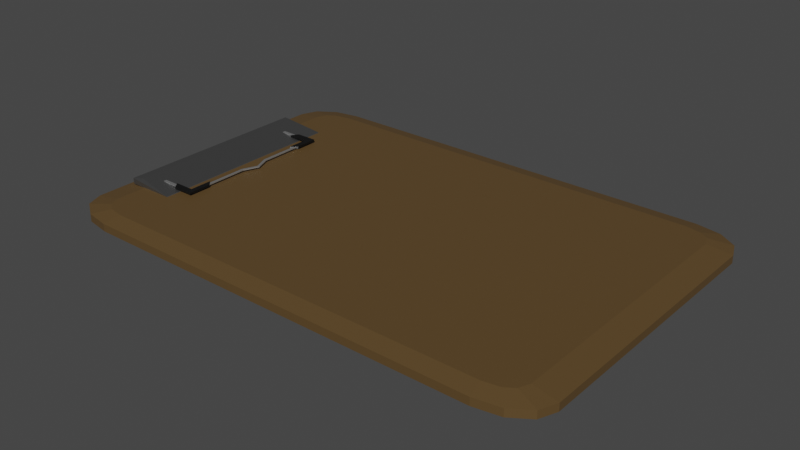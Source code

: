 # Source: clipboard.blend  (saved by Blender 3.3.6; exported with 4.5.12 LTS)
import bpy
from mathutils import Matrix  # noqa: F401  (used for matrix-valued properties, if any)

bpy.ops.wm.read_factory_settings(use_empty=True)
scene = bpy.context.scene
scene.name = 'Scene'

# ---- collections
col_collection = bpy.data.collections.new('Collection'); scene.collection.children.link(col_collection)

# ---- materials (node trees are filled in below, after node groups)
mat_base = bpy.data.materials.new('Base')
mat_base.use_transparent_shadow = False
mat_basemetal = bpy.data.materials.new('BaseMetal')
mat_basemetal.use_transparent_shadow = False
mat_clipbase = bpy.data.materials.new('ClipBase')
mat_clipbase.use_transparent_shadow = False
mat_clipblack = bpy.data.materials.new('ClipBlack')
mat_clipblack.use_transparent_shadow = False

# ---- node groups
ng_auto_smooth = bpy.data.node_groups.new('Auto Smooth', 'GeometryNodeTree')
_s = ng_auto_smooth.interface.new_socket(name='Geometry', in_out='OUTPUT', socket_type='NodeSocketGeometry')
_s = ng_auto_smooth.interface.new_socket(name='Geometry', in_out='INPUT', socket_type='NodeSocketGeometry')
_s = ng_auto_smooth.interface.new_socket(name='Angle', in_out='INPUT', socket_type='NodeSocketFloat')
_s.subtype = 'ANGLE'
_s.min_value = 0.0
_s.max_value = 3.142
ng_auto_smooth.is_modifier = True
_N = ng_auto_smooth.nodes; _L = ng_auto_smooth.links
n0 = _N.new('NodeGroupOutput'); n0.name = 'Group Output'; n0.location = (480, -100)
n1 = _N.new('NodeGroupInput'); n1.name = 'Group Input'; n1.location = (-420, -300)
n2 = _N.new('NodeGroupInput'); n2.name = 'Group Input.001'; n2.location = (-60, -100)
n3 = _N.new('GeometryNodeSetShadeSmooth'); n3.name = 'Set Shade Smooth'; n3.location = (120, -100)
n3.domain = 'EDGE'
n4 = _N.new('GeometryNodeSetShadeSmooth'); n4.name = 'Set Shade Smooth.001'; n4.location = (300, -100)
n5 = _N.new('GeometryNodeInputMeshEdgeAngle'); n5.name = 'Edge Angle'; n5.location = (-420, -220)
n6 = _N.new('GeometryNodeInputEdgeSmooth'); n6.name = 'Is Edge Smooth'; n6.location = (-60, -160)
n7 = _N.new('GeometryNodeInputShadeSmooth'); n7.name = 'Is Face Smooth'; n7.location = (-240, -340)
n8 = _N.new('FunctionNodeBooleanMath'); n8.name = 'Boolean Math'; n8.location = (-60, -220)
n9 = _N.new('FunctionNodeCompare'); n9.name = 'Compare'; n9.location = (-240, -180)
n9.operation = 'LESS_EQUAL'
_L.new(n5.outputs[0], n9.inputs[0])
_L.new(n4.outputs[0], n0.inputs[0])
_L.new(n1.outputs[1], n9.inputs[1])
_L.new(n9.outputs[0], n8.inputs[0])
_L.new(n7.outputs[0], n8.inputs[1])
_L.new(n2.outputs[0], n3.inputs[0])
_L.new(n6.outputs[0], n3.inputs[1])
_L.new(n3.outputs[0], n4.inputs[0])
_L.new(n8.outputs[0], n3.inputs[2])
n0.is_active_output = True

# ---- material node trees
mat_base.use_nodes = True; mat_base.node_tree.nodes.clear()
_N = mat_base.node_tree.nodes; _L = mat_base.node_tree.links
n0 = _N.new('ShaderNodeBsdfPrincipled'); n0.name = 'Principled BSDF'; n0.location = (10, 300)
n0.distribution = 'GGX'
n0.subsurface_method = 'RANDOM_WALK_SKIN'
n0.inputs[0].default_value = (0.1065, 0.06258, 0.02204, 1.0)
n0.inputs[3].default_value = 1.45
n0.inputs[27].default_value = (0.0, 0.0, 0.0, 1.0)
n0.inputs[28].default_value = 1.0
n1 = _N.new('ShaderNodeOutputMaterial'); n1.name = 'Material Output'; n1.location = (300, 300)
_L.new(n0.outputs[0], n1.inputs[0])
n1.is_active_output = True
mat_basemetal.use_nodes = True; mat_basemetal.node_tree.nodes.clear()
_N = mat_basemetal.node_tree.nodes; _L = mat_basemetal.node_tree.links
n0 = _N.new('ShaderNodeBsdfPrincipled'); n0.name = 'Principled BSDF'; n0.location = (10, 300)
n0.distribution = 'GGX'
n0.subsurface_method = 'RANDOM_WALK_SKIN'
n0.inputs[0].default_value = (0.3032, 0.3032, 0.3032, 1.0)
n0.inputs[1].default_value = 1.0
n0.inputs[3].default_value = 1.45
n0.inputs[27].default_value = (0.0, 0.0, 0.0, 1.0)
n0.inputs[28].default_value = 1.0
n1 = _N.new('ShaderNodeOutputMaterial'); n1.name = 'Material Output'; n1.location = (300, 300)
_L.new(n0.outputs[0], n1.inputs[0])
n1.is_active_output = True
mat_clipbase.use_nodes = True; mat_clipbase.node_tree.nodes.clear()
_N = mat_clipbase.node_tree.nodes; _L = mat_clipbase.node_tree.links
n0 = _N.new('ShaderNodeBsdfPrincipled'); n0.name = 'Principled BSDF'; n0.location = (10, 300)
n0.distribution = 'GGX'
n0.subsurface_method = 'RANDOM_WALK_SKIN'
n0.inputs[0].default_value = (0.8829, 0.8829, 0.8829, 1.0)
n0.inputs[1].default_value = 1.0
n0.inputs[3].default_value = 1.45
n0.inputs[27].default_value = (0.0, 0.0, 0.0, 1.0)
n0.inputs[28].default_value = 1.0
n1 = _N.new('ShaderNodeOutputMaterial'); n1.name = 'Material Output'; n1.location = (300, 300)
_L.new(n0.outputs[0], n1.inputs[0])
n1.is_active_output = True
mat_clipblack.use_nodes = True; mat_clipblack.node_tree.nodes.clear()
_N = mat_clipblack.node_tree.nodes; _L = mat_clipblack.node_tree.links
n0 = _N.new('ShaderNodeBsdfPrincipled'); n0.name = 'Principled BSDF'; n0.location = (10, 300)
n0.distribution = 'GGX'
n0.subsurface_method = 'RANDOM_WALK_SKIN'
n0.inputs[0].default_value = (0.00258, 0.00258, 0.00258, 1.0)
n0.inputs[3].default_value = 1.45
n0.inputs[27].default_value = (0.0, 0.0, 0.0, 1.0)
n0.inputs[28].default_value = 1.0
n1 = _N.new('ShaderNodeOutputMaterial'); n1.name = 'Material Output'; n1.location = (300, 300)
_L.new(n0.outputs[0], n1.inputs[0])
n1.is_active_output = True

# ---- world
world_world = bpy.data.worlds.new('World'); scene.world = world_world
world_world.use_nodes = True; world_world.node_tree.nodes.clear()
_N = world_world.node_tree.nodes; _L = world_world.node_tree.links
n0 = _N.new('ShaderNodeOutputWorld'); n0.name = 'World Output'; n0.location = (300, 300)
n1 = _N.new('ShaderNodeBackground'); n1.name = 'Background'; n1.location = (10, 300)
n1.inputs[0].default_value = (0.05088, 0.05088, 0.05088, 1.0)
_L.new(n1.outputs[0], n0.inputs[0])
n0.is_active_output = True
world_world.color = (0.05088, 0.05088, 0.05088)
world_world.use_sun_shadow = False
world_world.sun_shadow_jitter_overblur = 0.0

# ---- meshes
me_cube_001 = bpy.data.meshes.new('Cube.001')
me_cube_001.from_pydata([(-0.7872, -0.9029, -1.706), (-0.8, -1.0, -0.9029), (-0.9029, -0.7872, -1.706), (-1.0, -0.8, -0.9029), (-0.8497, -0.8862, -1.706), (-0.9, -0.9732, -0.9029), (-0.8862, -0.8497, -1.706), (-0.9732, -0.9, -0.9029), (-0.9029, -0.7872, 1.706), (-1.0, -0.8, 0.9029), (-0.7872, -0.9029, 1.706), (-0.8, -1.0, 0.9029), (-0.8862, -0.8497, 1.706), (-0.9732, -0.9, 0.9029), (-0.8497, -0.8862, 1.706), (-0.9, -0.9732, 0.9029), (-0.9029, 0.7872, -1.706), (-1.0, 0.8, -0.9029), (-0.7872, 0.9029, -1.706), (-0.8, 1.0, -0.9029), (-0.8862, 0.8497, -1.706), (-0.9732, 0.9, -0.9029), (-0.8497, 0.8862, -1.706), (-0.9, 0.9732, -0.9029), (-0.7872, 0.9029, 1.706), (-0.8, 1.0, 0.9029), (-0.9029, 0.7872, 1.706), (-1.0, 0.8, 0.9029), (-0.8497, 0.8862, 1.706), (-0.9, 0.9732, 0.9029), (-0.8862, 0.8497, 1.706), (-0.9732, 0.9, 0.9029), (0.9029, -0.7872, -1.706), (1.0, -0.8, -0.9029), (0.7872, -0.9029, -1.706), (0.8, -1.0, -0.9029), (0.8862, -0.8497, -1.706), (0.9732, -0.9, -0.9029), (0.8497, -0.8862, -1.706), (0.9, -0.9732, -0.9029), (0.7872, -0.9029, 1.706), (0.8, -1.0, 0.9029), (0.9029, -0.7872, 1.706), (1.0, -0.8, 0.9029), (0.8497, -0.8862, 1.706), (0.9, -0.9732, 0.9029), (0.8862, -0.8497, 1.706), (0.9732, -0.9, 0.9029), (0.7872, 0.9029, -1.706), (0.8, 1.0, -0.9029), (0.9029, 0.7872, -1.706), (1.0, 0.8, -0.9029), (0.8497, 0.8862, -1.706), (0.9, 0.9732, -0.9029), (0.8862, 0.8497, -1.706), (0.9732, 0.9, -0.9029), (0.9029, 0.7872, 1.706), (1.0, 0.8, 0.9029), (0.7872, 0.9029, 1.706), (0.8, 1.0, 0.9029), (0.8862, 0.8497, 1.706), (0.9732, 0.9, 0.9029), (0.8497, 0.8862, 1.706), (0.9, 0.9732, 0.9029), (-0.9662, -0.6012, 1.617), (-0.774, -0.6012, 1.617), (-0.9662, 0.6012, 1.617), (-0.774, 0.6012, 1.617), (-0.9352, 0.5702, 2.972), (-0.9352, -0.5702, 2.972), (-0.7757, -0.6023, 1.817), (-0.7757, 0.6023, 1.817), (-0.9662, 0.6012, 2.967), (-0.9662, -0.6012, 2.967)], [], [(7, 13, 9, 3), (41, 35, 39, 45), (31, 21, 17, 27), (5, 15, 13, 7), (29, 23, 21, 31), (35, 41, 11, 1), (56, 60, 62, 58, 24, 28, 30, 26, 8, 12, 14, 10, 40, 44, 46, 42), (3, 9, 27, 17), (19, 25, 59, 49), (47, 37, 33, 43), (25, 19, 23, 29), (61, 55, 53, 63), (57, 51, 55, 61), (45, 39, 37, 47), (63, 53, 49, 59), (51, 57, 43, 33), (1, 11, 15, 5), (4, 0, 1, 5), (10, 14, 15, 11), (6, 4, 5, 7), (14, 12, 13, 15), (2, 6, 7, 3), (12, 8, 9, 13), (28, 24, 25, 29), (18, 22, 23, 19), (30, 28, 29, 31), (22, 20, 21, 23), (26, 30, 31, 27), (20, 16, 17, 21), (60, 56, 57, 61), (50, 54, 55, 51), (62, 60, 61, 63), (54, 52, 53, 55), (58, 62, 63, 59), (52, 48, 49, 53), (44, 40, 41, 45), (34, 38, 39, 35), (46, 44, 45, 47), (38, 36, 37, 39), (42, 46, 47, 43), (36, 32, 33, 37), (3, 17, 16, 2), (19, 49, 48, 18), (51, 33, 32, 50), (35, 1, 0, 34), (8, 26, 27, 9), (40, 10, 11, 41), (43, 57, 56, 42), (59, 25, 24, 58), (16, 20, 22, 18, 48, 52, 54, 50, 32, 36, 38, 34, 0, 4, 6, 2), (64, 66, 67, 65), (69, 70, 71, 68), (65, 67, 71, 70), (66, 64, 73, 72), (67, 66, 72, 71), (64, 65, 70, 73), (69, 68, 72, 73), (70, 69, 73), (68, 71, 72)])
me_cube_001.polygons.foreach_set('material_index', [0, 0, 0, 0, 0, 0, 0, 0, 0, 0, 0, 0, 0, 0, 0, 0, 0, 0, 0, 0, 0, 0, 0, 0, 0, 0, 0, 0, 0, 0, 0, 0, 0, 0, 0, 0, 0, 0, 0, 0, 0, 0, 0, 0, 0, 0, 0, 0, 0, 0, 1, 1, 1, 1, 1, 1, 1, 1, 1])
_uv = me_cube_001.uv_layers.new(name='UVMap')
_uv.uv.foreach_set('vector', [0.3871, 0.0125, 0.6129, 0.0125, 0.6129, 0.025, 0.3871, 0.025, 0.6129, 0.775, 0.3871, 0.775, 0.3871, 0.7625, 0.6129, 0.7625, 0.6129, 0.2375, 0.3871, 0.2375, 0.3871, 0.225, 0.6129, 0.225, 0.3871, 0.0, 0.6129, 0.0, 0.6129, 0.0125, 0.3871, 0.0125, 0.6129, 0.2625, 0.3871, 0.2625, 0.3871, 0.2375, 0.6129, 0.2375, 0.3871, 0.775, 0.6129, 0.775, 0.6129, 0.975, 0.3871, 0.975, 0.6371, 0.5266, 0.6392, 0.5188, 0.6438, 0.5142, 0.6516, 0.5121, 0.8484, 0.5121, 0.8562, 0.5142, 0.8608, 0.5188, 0.8629, 0.5266, 0.8629, 0.7234, 0.8608, 0.7312, 0.8562, 0.7358, 0.8484, 0.7379, 0.6516, 0.7379, 0.6438, 0.7358, 0.6392, 0.7312, 0.6371, 0.7234, 0.3871, 0.025, 0.6129, 0.025, 0.6129, 0.225, 0.3871, 0.225, 0.3871, 0.275, 0.6129, 0.275, 0.6129, 0.475, 0.3871, 0.475, 0.6129, 0.7375, 0.3871, 0.7375, 0.3871, 0.725, 0.6129, 0.725, 0.6129, 0.275, 0.3871, 0.275, 0.3871, 0.2625, 0.6129, 0.2625, 0.6129, 0.5125, 0.3871, 0.5125, 0.3871, 0.4875, 0.6129, 0.4875, 0.6129, 0.525, 0.3871, 0.525, 0.3871, 0.5125, 0.6129, 0.5125, 0.6129, 0.7625, 0.3871, 0.7625, 0.3871, 0.7375, 0.6129, 0.7375, 0.6129, 0.4875, 0.3871, 0.4875, 0.3871, 0.475, 0.6129, 0.475, 0.3871, 0.525, 0.6129, 0.525, 0.6129, 0.725, 0.3871, 0.725, 0.3871, 0.975, 0.6129, 0.975, 0.6129, 1.0, 0.3871, 1.0, 0.1438, 0.7358, 0.1516, 0.7379, 0.15, 0.75, 0.1375, 0.7467, 0.8484, 0.7379, 0.8562, 0.7358, 0.8625, 0.7467, 0.85, 0.75, 0.1392, 0.7312, 0.1438, 0.7358, 0.1375, 0.7467, 0.1283, 0.7375, 0.8562, 0.7358, 0.8608, 0.7312, 0.8717, 0.7375, 0.8625, 0.7467, 0.1371, 0.7234, 0.1392, 0.7312, 0.1283, 0.7375, 0.125, 0.725, 0.8608, 0.7312, 0.8629, 0.7234, 0.875, 0.725, 0.8717, 0.7375, 0.8562, 0.5142, 0.8484, 0.5121, 0.85, 0.5, 0.8625, 0.5033, 0.1516, 0.5121, 0.1438, 0.5142, 0.1375, 0.5033, 0.15, 0.5, 0.8608, 0.5188, 0.8562, 0.5142, 0.8625, 0.5033, 0.8717, 0.5125, 0.1438, 0.5142, 0.1392, 0.5188, 0.1283, 0.5125, 0.1375, 0.5033, 0.8629, 0.5266, 0.8608, 0.5188, 0.8717, 0.5125, 0.875, 0.525, 0.1392, 0.5188, 0.1371, 0.5266, 0.125, 0.525, 0.1283, 0.5125, 0.6392, 0.5188, 0.6371, 0.5266, 0.625, 0.525, 0.6283, 0.5125, 0.3629, 0.5266, 0.3608, 0.5188, 0.3717, 0.5125, 0.375, 0.525, 0.6438, 0.5142, 0.6392, 0.5188, 0.6283, 0.5125, 0.6375, 0.5033, 0.3608, 0.5188, 0.3562, 0.5142, 0.3625, 0.5033, 0.3717, 0.5125, 0.6516, 0.5121, 0.6438, 0.5142, 0.6375, 0.5033, 0.65, 0.5, 0.3562, 0.5142, 0.3484, 0.5121, 0.35, 0.5, 0.3625, 0.5033, 0.6438, 0.7358, 0.6516, 0.7379, 0.65, 0.75, 0.6375, 0.7467, 0.3484, 0.7379, 0.3562, 0.7358, 0.3625, 0.7467, 0.35, 0.75, 0.6392, 0.7312, 0.6438, 0.7358, 0.6375, 0.7467, 0.6283, 0.7375, 0.3562, 0.7358, 0.3608, 0.7312, 0.3717, 0.7375, 0.3625, 0.7467, 0.6371, 0.7234, 0.6392, 0.7312, 0.6283, 0.7375, 0.625, 0.725, 0.3608, 0.7312, 0.3629, 0.7234, 0.375, 0.725, 0.3717, 0.7375, 0.125, 0.725, 0.125, 0.525, 0.1371, 0.5266, 0.1371, 0.7234, 0.15, 0.5, 0.35, 0.5, 0.3484, 0.5121, 0.1516, 0.5121, 0.3871, 0.525, 0.3871, 0.725, 0.3629, 0.7234, 0.3629, 0.5266, 0.35, 0.75, 0.15, 0.75, 0.1516, 0.7379, 0.3484, 0.7379, 0.8629, 0.7234, 0.8629, 0.5266, 0.875, 0.525, 0.875, 0.725, 0.6516, 0.7379, 0.8484, 0.7379, 0.85, 0.75, 0.65, 0.75, 0.6129, 0.725, 0.6129, 0.525, 0.6371, 0.5266, 0.6371, 0.7234, 0.65, 0.5, 0.85, 0.5, 0.8484, 0.5121, 0.6516, 0.5121, 0.1371, 0.5266, 0.1392, 0.5188, 0.1438, 0.5142, 0.1516, 0.5121, 0.3484, 0.5121, 0.3562, 0.5142, 0.3608, 0.5188, 0.3629, 0.5266, 0.3629, 0.7234, 0.3608, 0.7312, 0.3562, 0.7358, 0.3484, 0.7379, 0.1516, 0.7379, 0.1438, 0.7358, 0.1392, 0.7312, 0.1371, 0.7234, 0.0, 0.0, 0.0, 1.0, 1.0, 1.0, 1.0, 0.0, 0.1613, 0.02578, 0.8387, 0.02578, 0.8387, 0.9742, 0.1613, 0.9742, 1.0, 0.0, 1.0, 1.0, 1.0, 1.0, 1.0, 0.0, 0.0, 1.0, 0.0, 0.0, 0.0, 0.0, 0.0, 1.0, 1.0, 1.0, 0.0, 1.0, 0.0, 1.0, 1.0, 1.0, 0.0, 0.0, 1.0, 0.0, 1.0, 0.0, 0.0, 0.0, 0.1613, 0.02578, 0.1613, 0.9742, 0.0, 1.0, 0.0, 0.0, 0.8387, 0.02578, 0.1613, 0.02578, 0.0, 0.0, 0.1613, 0.9742, 1.0, 1.0, 0.0, 1.0])
me_cube_001.materials.append(mat_base)
me_cube_001.materials.append(mat_basemetal)
me_cube_001.update()
me_cube_002 = bpy.data.meshes.new('Cube.002')
me_cube_002.from_pydata([(-0.9164, 0.4541, 2.512), (-0.9164, -0.5037, 2.512), (-0.9164, -0.5037, 2.286), (-0.9164, 0.4326, 2.512), (-0.9164, -0.4822, 2.512), (-0.9164, 0.4541, 2.286), (-0.9164, -0.4822, 2.286), (-0.9164, 0.4326, 2.286), (-0.7185, 0.4536, 2.512), (-0.7271, 0.4352, 2.512), (-0.7185, 0.4536, 2.286), (-0.7271, 0.4352, 2.286), (-0.6803, 0.3928, 2.286), (-0.6803, 0.3928, 2.512), (-0.6906, 0.3772, 2.512), (-0.6906, 0.3772, 2.286), (-0.6803, -0.4345, 2.286), (-0.6803, -0.4345, 2.512), (-0.6906, -0.4192, 2.512), (-0.6906, -0.4192, 2.286), (-0.7209, -0.5032, 2.512), (-0.7294, -0.4847, 2.512), (-0.7209, -0.5032, 2.286), (-0.7294, -0.4847, 2.286), (-0.7607, 0.4658, 2.654), (-0.7802, 0.4242, 2.654), (-0.7607, 0.4658, 2.144), (-0.7802, 0.4242, 2.144), (-0.6746, 0.3287, 2.144), (-0.6746, 0.3287, 2.654), (-0.6979, 0.2935, 2.654), (-0.6979, 0.2935, 2.144), (-0.6746, 0.4656, 2.654), (-0.6979, 0.4253, 2.654), (-0.6746, 0.4656, 2.144), (-0.6979, 0.4253, 2.144), (-0.7607, 0.4658, 2.654), (-0.7802, 0.4242, 2.654), (-0.7607, 0.4658, 2.144), (-0.7802, 0.4242, 2.144), (-0.6746, 0.3287, 2.144), (-0.6746, 0.3287, 2.654), (-0.6979, 0.2935, 2.654), (-0.6979, 0.2935, 2.144), (-0.6751, -0.3737, 2.166), (-0.6751, -0.3737, 2.632), (-0.6963, -0.3422, 2.632), (-0.6963, -0.3422, 2.166), (-0.7586, -0.5152, 2.632), (-0.7762, -0.4771, 2.632), (-0.7586, -0.5152, 2.166), (-0.7762, -0.4771, 2.166), (-0.6751, -0.3737, 2.166), (-0.6751, -0.3737, 2.632), (-0.6963, -0.3422, 2.632), (-0.6963, -0.3422, 2.166), (-0.7586, -0.5152, 2.632), (-0.7762, -0.4771, 2.632), (-0.7586, -0.5152, 2.166), (-0.7762, -0.4771, 2.166), (-0.6751, -0.515, 2.632), (-0.6963, -0.4781, 2.632), (-0.6751, -0.515, 2.166), (-0.6963, -0.4781, 2.166), (-0.6751, -0.3737, 2.166), (-0.6751, -0.3737, 2.632), (-0.6963, -0.3422, 2.632), (-0.6963, -0.3422, 2.166), (-0.7586, -0.5152, 2.632), (-0.7762, -0.4771, 2.632), (-0.7586, -0.5152, 2.166), (-0.7762, -0.4771, 2.166), (-0.6803, 0.07042, 2.286), (-0.6558, -0.0209, 2.286), (-0.6803, -0.1122, 2.286), (-0.6803, 0.07042, 2.512), (-0.6558, -0.0209, 2.512), (-0.6803, -0.1122, 2.512), (-0.6906, 0.06694, 2.512), (-0.6661, -0.02097, 2.512), (-0.6906, -0.1089, 2.512), (-0.6906, 0.06694, 2.286), (-0.6661, -0.02097, 2.286), (-0.6906, -0.1089, 2.286)], [], [(8, 0, 3, 9), (10, 11, 7, 5), (1, 4, 6, 2), (20, 1, 2, 22), (3, 0, 5, 7), (9, 3, 7, 11), (0, 8, 10, 5), (78, 14, 15, 81), (72, 81, 15, 12), (75, 13, 14, 78), (77, 17, 16, 74), (4, 21, 23, 6), (2, 6, 23, 22), (1, 20, 21, 4), (15, 14, 30, 31), (10, 8, 24, 26), (14, 13, 29, 30), (11, 10, 26, 27), (13, 12, 28, 29), (12, 15, 31, 28), (9, 11, 27, 25), (8, 9, 25, 24), (20, 22, 50, 48), (22, 23, 51, 50), (19, 16, 44, 47), (16, 17, 45, 44), (23, 21, 49, 51), (17, 18, 46, 45), (21, 20, 48, 49), (18, 19, 47, 46), (30, 29, 41, 42), (24, 25, 37, 36), (28, 31, 43, 40), (27, 26, 38, 39), (31, 30, 42, 43), (25, 27, 39, 37), (29, 28, 40, 41), (26, 24, 36, 38), (41, 32, 33, 42), (40, 43, 35, 34), (42, 33, 35, 43), (36, 32, 34, 38), (33, 37, 39, 35), (34, 35, 39, 38), (32, 36, 37, 33), (32, 41, 40, 34), (51, 49, 57, 59), (45, 46, 54, 53), (49, 48, 56, 57), (46, 47, 55, 54), (57, 56, 68, 69), (52, 53, 65, 64), (58, 59, 71, 70), (48, 50, 58, 56), (50, 51, 59, 58), (47, 44, 52, 55), (44, 45, 53, 52), (54, 55, 67, 66), (59, 57, 69, 71), (55, 52, 64, 67), (56, 58, 70, 68), (53, 54, 66, 65), (68, 60, 61, 69), (70, 71, 63, 62), (69, 61, 63, 71), (65, 60, 62, 64), (60, 65, 66, 61), (62, 63, 67, 64), (61, 66, 67, 63), (60, 68, 70, 62), (13, 75, 72, 12), (75, 76, 73, 72), (76, 77, 74, 73), (17, 77, 80, 18), (77, 76, 79, 80), (76, 75, 78, 79), (16, 19, 83, 74), (74, 83, 82, 73), (73, 82, 81, 72), (18, 80, 83, 19), (80, 79, 82, 83), (79, 78, 81, 82)])
me_cube_002.polygons.foreach_set('material_index', [0, 0, 0, 0, 0, 0, 0, 0, 0, 0, 0, 0, 0, 0, 0, 0, 0, 0, 0, 0, 0, 0, 0, 0, 0, 0, 0, 0, 0, 0, 0, 0, 0, 0, 0, 0, 0, 0, 1, 1, 1, 1, 1, 1, 1, 1, 0, 0, 0, 0, 0, 0, 0, 0, 0, 0, 0, 0, 0, 0, 0, 0, 1, 1, 1, 1, 1, 1, 1, 1, 0, 0, 0, 0, 0, 0, 0, 0, 0, 0, 0, 0])
_uv = me_cube_002.uv_layers.new(name='UVMap')
_uv.uv.foreach_set('vector', [0.0, 0.0, 0.0, 0.0, 0.0, 0.0, 0.0, 0.0, 0.0, 0.0, 0.0, 0.0, 0.0, 0.0, 0.0, 0.0, 0.0, 0.0, 0.0, 0.0, 0.0, 0.0, 0.0, 0.0, 0.0, 0.0, 0.0, 0.0, 0.0, 0.0, 0.0, 0.0, 0.0, 0.0, 0.0, 0.0, 0.0, 0.0, 0.0, 0.0, 0.0, 0.0, 0.0, 0.0, 0.0, 0.0, 0.0, 0.0, 0.0, 0.0, 0.0, 0.0, 0.0, 0.0, 0.0, 0.0, 0.0, 0.0, 0.0, 0.0, 0.0, 0.0, 0.0, 0.0, 0.0, 0.0, 0.0, 0.0, 0.0, 0.0, 0.0, 0.0, 0.0, 0.0, 0.0, 0.0, 0.0, 0.0, 0.0, 0.0, 0.0, 0.0, 0.0, 0.0, 0.0, 0.0, 0.0, 0.0, 0.0, 0.0, 0.0, 0.0, 0.0, 0.0, 0.0, 0.0, 0.0, 0.0, 0.0, 0.0, 0.0, 0.0, 0.0, 0.0, 0.0, 0.0, 0.0, 0.0, 0.0, 0.0, 0.0, 0.0, 0.0, 0.0, 0.0, 0.0, 0.0, 0.0, 0.0, 0.0, 0.0, 0.0, 0.0, 0.0, 0.0, 0.0, 0.0, 0.0, 0.0, 0.0, 0.0, 0.0, 0.0, 0.0, 0.0, 0.0, 0.0, 0.0, 0.0, 0.0, 0.0, 0.0, 0.0, 0.0, 0.0, 0.0, 0.0, 0.0, 0.0, 0.0, 0.0, 0.0, 0.0, 0.0, 0.0, 0.0, 0.0, 0.0, 0.0, 0.0, 0.0, 0.0, 0.0, 0.0, 0.0, 0.0, 0.0, 0.0, 0.0, 0.0, 0.0, 0.0, 0.0, 0.0, 0.0, 0.0, 0.0, 0.0, 0.0, 0.0, 0.0, 0.0, 0.0, 0.0, 0.0, 0.0, 0.0, 0.0, 0.0, 0.0, 0.0, 0.0, 0.0, 0.0, 0.0, 0.0, 0.0, 0.0, 0.0, 0.0, 0.0, 0.0, 0.0, 0.0, 0.0, 0.0, 0.0, 0.0, 0.0, 0.0, 0.0, 0.0, 0.0, 0.0, 0.0, 0.0, 0.0, 0.0, 0.0, 0.0, 0.0, 0.0, 0.0, 0.0, 0.0, 0.0, 0.0, 0.0, 0.0, 0.0, 0.0, 0.0, 0.0, 0.0, 0.0, 0.0, 0.0, 0.0, 0.0, 0.0, 0.0, 0.0, 0.0, 0.0, 0.0, 0.0, 0.0, 0.0, 0.0, 0.0, 0.0, 0.0, 0.0, 0.0, 0.0, 0.0, 0.0, 0.0, 0.0, 0.0, 0.0, 0.0, 0.0, 0.0, 0.0, 0.0, 0.0, 0.0, 0.0, 0.0, 0.0, 0.0, 0.0, 0.0, 0.0, 0.0, 0.0, 0.0, 0.0, 0.0, 0.0, 0.0, 0.0, 0.0, 0.0, 0.0, 0.0, 0.0, 0.0, 0.0, 0.0, 0.0, 0.0, 0.0, 0.0, 0.0, 0.0, 0.0, 0.0, 0.0, 0.0, 0.0, 0.0, 0.0, 0.0, 0.0, 0.0, 0.0, 0.0, 0.0, 0.0, 0.0, 0.0, 0.0, 0.0, 0.0, 0.0, 0.0, 0.0, 0.0, 0.0, 0.0, 0.0, 0.0, 0.0, 0.0, 0.0, 0.0, 0.0, 0.0, 0.0, 0.0, 0.0, 0.0, 0.0, 0.0, 0.0, 0.0, 0.0, 0.0, 0.0, 0.0, 0.0, 0.0, 0.0, 0.0, 0.0, 0.0, 0.0, 0.0, 0.0, 0.0, 0.0, 0.0, 0.0, 0.0, 0.0, 0.0, 0.0, 0.0, 0.0, 0.0, 0.0, 0.0, 0.0, 0.0, 0.0, 0.0, 0.0, 0.0, 0.0, 0.0, 0.0, 0.0, 0.0, 0.0, 0.0, 0.0, 0.0, 0.0, 0.0, 0.0, 0.0, 0.0, 0.0, 0.0, 0.0, 0.0, 0.0, 0.0, 0.0, 0.0, 0.0, 0.0, 0.0, 0.0, 0.0, 0.0, 0.0, 0.0, 0.0, 0.0, 0.0, 0.0, 0.0, 0.0, 0.0, 0.0, 0.0, 0.0, 0.0, 0.0, 0.0, 0.0, 0.0, 0.0, 0.0, 0.0, 0.0, 0.0, 0.0, 0.0, 0.0, 0.0, 0.0, 0.0, 0.0, 0.0, 0.0, 0.0, 0.0, 0.0, 0.0, 0.0, 0.0, 0.0, 0.0, 0.0, 0.0, 0.0, 0.0, 0.0, 0.0, 0.0, 0.0, 0.0, 0.0, 0.0, 0.0, 0.0, 0.0, 0.0, 0.0, 0.0, 0.0, 0.0, 0.0, 0.0, 0.0, 0.0, 0.0, 0.0, 0.0, 0.0, 0.0, 0.0, 0.0, 0.0, 0.0, 0.0, 0.0, 0.0, 0.0, 0.0, 0.0, 0.0, 0.0, 0.0, 0.0, 0.0, 0.0, 0.0, 0.0, 0.0, 0.0, 0.0, 0.0, 0.0, 0.0, 0.0, 0.0, 0.0, 0.0, 0.0, 0.0, 0.0, 0.0, 0.0, 0.0, 0.0, 0.0, 0.0, 0.0, 0.0, 0.0, 0.0, 0.0, 0.0, 0.0, 0.0, 0.0, 0.0, 0.0, 0.0, 0.0, 0.0, 0.0, 0.0, 0.0, 0.0, 0.0, 0.0, 0.0, 0.0, 0.0, 0.0, 0.0, 0.0, 0.0, 0.0, 0.0, 0.0, 0.0, 0.0, 0.0, 0.0, 0.0, 0.0, 0.0, 0.0, 0.0, 0.0, 0.0, 0.0, 0.0, 0.0, 0.0, 0.0, 0.0, 0.0, 0.0, 0.0, 0.0, 0.0, 0.0, 0.0, 0.0, 0.0, 0.0, 0.0, 0.0, 0.0, 0.0, 0.0, 0.0, 0.0, 0.0, 0.0, 0.0, 0.0, 0.0, 0.0, 0.0, 0.0, 0.0, 0.0, 0.0, 0.0, 0.0, 0.0, 0.0, 0.0, 0.0, 0.0, 0.0, 0.0, 0.0, 0.0, 0.0, 0.0, 0.0, 0.0, 0.0, 0.0, 0.0, 0.0, 0.0, 0.0, 0.0, 0.0, 0.0, 0.0, 0.0, 0.0, 0.0, 0.0, 0.0, 0.0, 0.0, 0.0, 0.0, 0.0, 0.0, 0.0, 0.0, 0.0, 0.0, 0.0, 0.0, 0.0, 0.0, 0.0, 0.0, 0.0, 0.0, 0.0, 0.0, 0.0, 0.0, 0.0, 0.0, 0.0, 0.0, 0.0, 0.0, 0.0, 0.0, 0.0, 0.0, 0.0, 0.0, 0.0, 0.0, 0.0, 0.0, 0.0, 0.0, 0.0, 0.0, 0.0, 0.0, 0.0, 0.0, 0.0, 0.0, 0.0])
me_cube_002.materials.append(mat_clipbase)
me_cube_002.materials.append(mat_clipblack)
me_cube_002.update()

# ---- objects
ob_base = bpy.data.objects.new('Base', me_cube_001)
ob_clip = bpy.data.objects.new('Clip', me_cube_002)

# ---- transforms, parenting, visibility, modifiers, constraints
ob_base.location = (0.0, 0.0, 0.0)
ob_base.scale = (1.5, 1.0, 0.025)
_m = ob_base.modifiers.new('Auto Smooth', 'NODES')
_m.node_group = ng_auto_smooth
_gi = [s.identifier for s in ng_auto_smooth.interface.items_tree if s.item_type == 'SOCKET' and s.in_out == 'INPUT']
_m[_gi[1]] = 0.5236  # Angle
ob_clip.location = (-0.05609, 0.0, 0.0)
ob_clip.scale = (1.5, 1.0, 0.025)
_m = ob_clip.modifiers.new('Auto Smooth', 'NODES')
_m.node_group = ng_auto_smooth
_gi = [s.identifier for s in ng_auto_smooth.interface.items_tree if s.item_type == 'SOCKET' and s.in_out == 'INPUT']
_m[_gi[1]] = 0.5236  # Angle

# ---- collection membership
col_collection.objects.link(ob_base)
col_collection.objects.link(ob_clip)

# ---- scene / render settings (as saved in the file)
scene.frame_start = 1; scene.frame_end = 250; scene.frame_set(1)
scene.render.engine = 'BLENDER_EEVEE_NEXT'
scene.cycles.sampling_pattern = 'TABULATED_SOBOL'
scene.cycles.use_light_tree = False
scene.view_settings.view_transform = 'Filmic'
bpy.context.view_layer.update()

# ---- added for rendering (the .blend has no active camera and no usable light): camera, sun
cam_auto = bpy.data.cameras.new('AutoCamera')
cam_auto.lens = 50.0
cam_auto.sensor_width = 36.0
cam_auto.clip_end = 1000.0
ob_auto_camera = bpy.data.objects.new('AutoCamera', cam_auto)
scene.collection.objects.link(ob_auto_camera)
ob_auto_camera.location = (3.3377, -4.00524, 2.68598)
ob_auto_camera.rotation_euler = (1.09748, -7.21219e-08, 0.694738)
scene.camera = ob_auto_camera
light_auto_sun = bpy.data.lights.new('AutoSun', 'SUN')
light_auto_sun.energy = 3.0
light_auto_sun.angle = 0.0523599
ob_auto_sun = bpy.data.objects.new('AutoSun', light_auto_sun)
scene.collection.objects.link(ob_auto_sun)
ob_auto_sun.rotation_euler = (0.872665, 0.174533, 0.523599)
bpy.context.view_layer.update()
